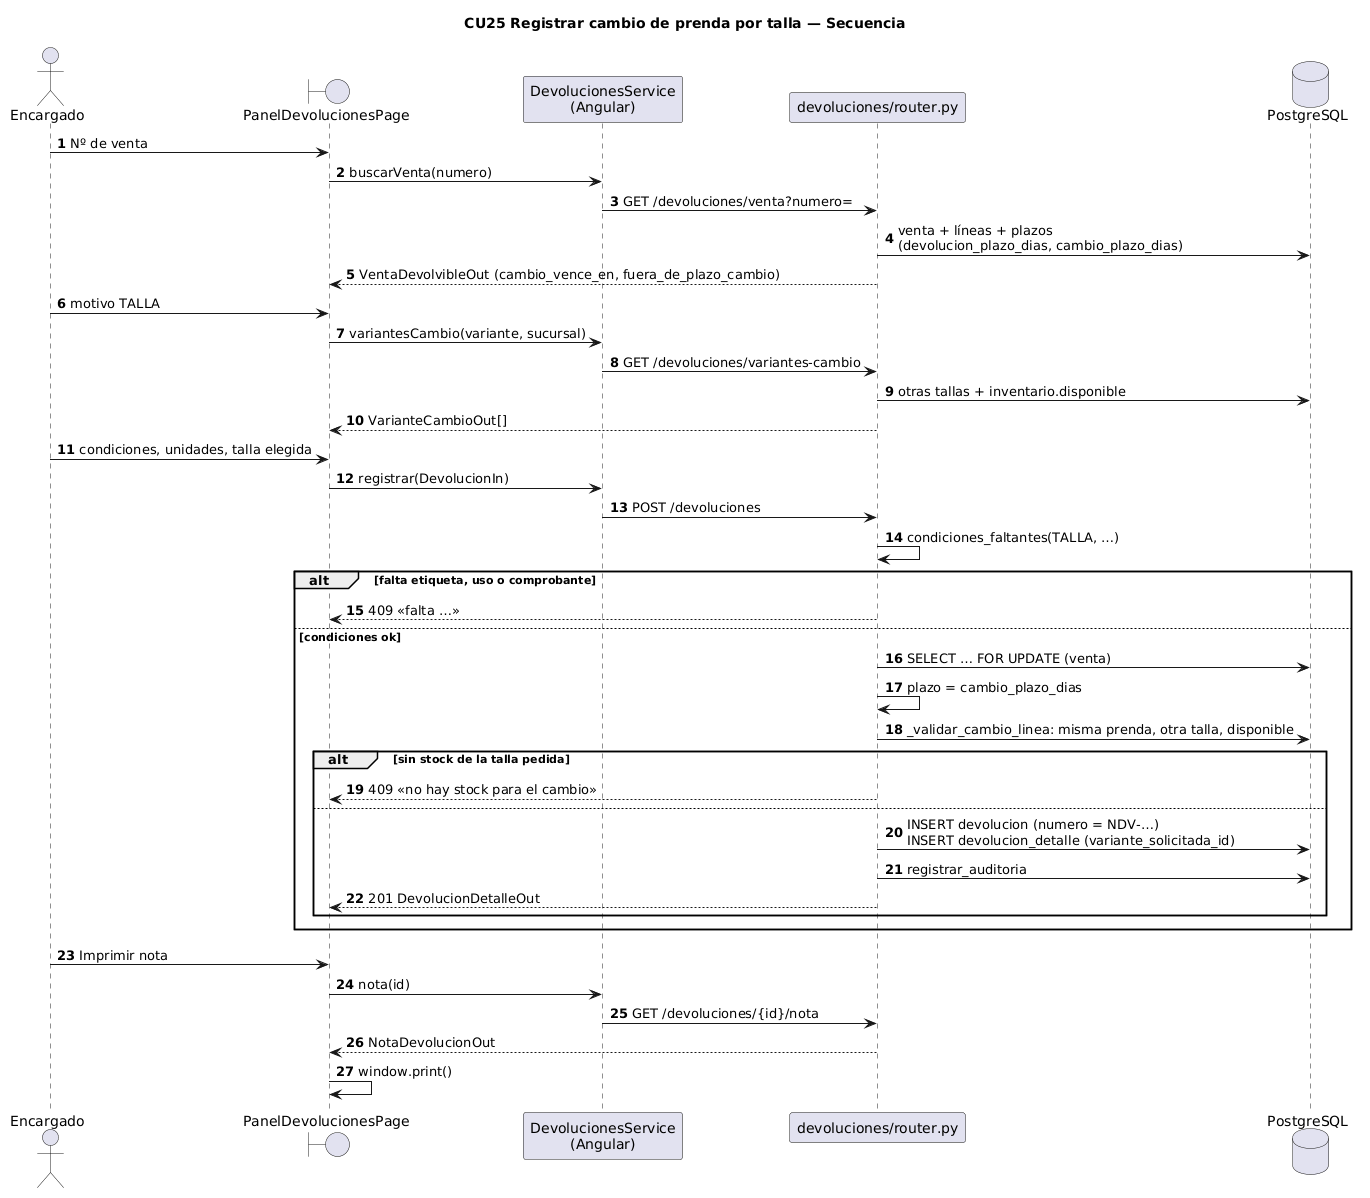

The diagram above was rendered by PlantUML. Its source (embedded in the PNG):
@startuml 17_secuencia_cambio_talla
' ICONIX - Diagrama de secuencia de CU25 (derivado del diagrama de robustez 11): los controles
' pasan a ser las operaciones reales de backend/app/modules/devoluciones/router.py.
skinparam defaultFontName Arial
autonumber
title CU25 Registrar cambio de prenda por talla — Secuencia

actor Encargado
boundary "PanelDevolucionesPage" as UI
participant "DevolucionesService\n(Angular)" as SVC
participant "devoluciones/router.py" as R
database "PostgreSQL" as DB

Encargado -> UI : Nº de venta
UI -> SVC : buscarVenta(numero)
SVC -> R : GET /devoluciones/venta?numero=
R -> DB : venta + líneas + plazos\n(devolucion_plazo_dias, cambio_plazo_dias)
R --> UI : VentaDevolvibleOut (cambio_vence_en, fuera_de_plazo_cambio)
Encargado -> UI : motivo TALLA
UI -> SVC : variantesCambio(variante, sucursal)
SVC -> R : GET /devoluciones/variantes-cambio
R -> DB : otras tallas + inventario.disponible
R --> UI : VarianteCambioOut[]
Encargado -> UI : condiciones, unidades, talla elegida
UI -> SVC : registrar(DevolucionIn)
SVC -> R : POST /devoluciones
R -> R : condiciones_faltantes(TALLA, …)
alt falta etiqueta, uso o comprobante
  R --> UI : 409 «falta …»
else condiciones ok
  R -> DB : SELECT … FOR UPDATE (venta)
  R -> R : plazo = cambio_plazo_dias
  R -> DB : _validar_cambio_linea: misma prenda, otra talla, disponible
  alt sin stock de la talla pedida
    R --> UI : 409 «no hay stock para el cambio»
  else
    R -> DB : INSERT devolucion (numero = NDV-…)\nINSERT devolucion_detalle (variante_solicitada_id)
    R -> DB : registrar_auditoria
    R --> UI : 201 DevolucionDetalleOut
  end
end
Encargado -> UI : Imprimir nota
UI -> SVC : nota(id)
SVC -> R : GET /devoluciones/{id}/nota
R --> UI : NotaDevolucionOut
UI -> UI : window.print()
@enduml